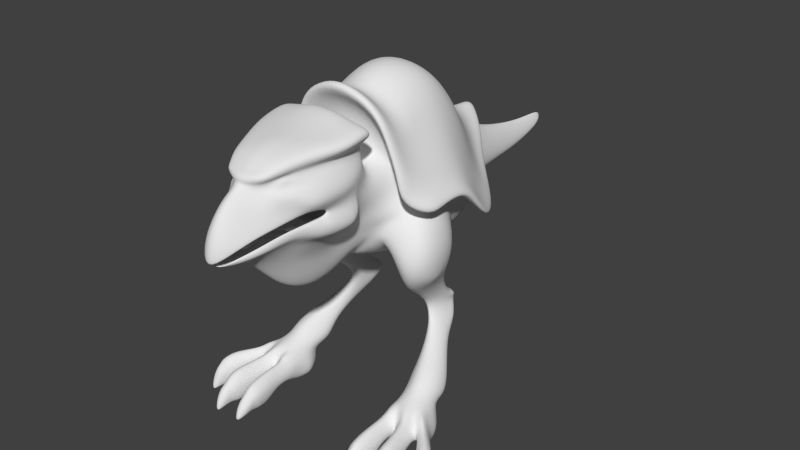 # Source: torto_origin.blend  (saved by Blender 2.69.0; exported with 4.5.12 LTS)
import bpy
from mathutils import Matrix  # noqa: F401  (used for matrix-valued properties, if any)

bpy.ops.wm.read_factory_settings(use_empty=True)
scene = bpy.context.scene
scene.name = 'Scene'

# ---- collections
col_collection_1 = bpy.data.collections.new('Collection 1'); scene.collection.children.link(col_collection_1)

# ---- world
world_world = bpy.data.worlds.new('World'); scene.world = world_world
world_world.color = (0.05088, 0.05088, 0.05088)
world_world.use_sun_shadow = False
world_world.sun_shadow_jitter_overblur = 0.0
world_world.cycles.sampling_method = 'MANUAL'
world_world.cycles.sample_map_resolution = 256

# ---- meshes
me_plane = bpy.data.meshes.new('Plane')
me_plane.from_pydata([(1.627, -0.5682, -0.8375), (2.099, 1.369, -2.931), (1.311, 0.6598, -0.8244), (2.575, 0.4525, -2.944), (7.105e-09, -2.008, 0.7328), (3.299e-09, 0.005503, 0.3402), (2.759, 1.754, -4.842), (3.187, 0.9628, -5.26), (3.622, 2.282, -6.713), (4.069, 1.669, -7.917), (3.751, 3.476, -6.726), (4.789, 2.533, -8.074), (1.631, 2.362, -3.01), (0.92, 2.026, -1.327), (3.299e-09, 1.576, -0.3664), (2.259, 2.521, -4.386), (2.759, 2.753, -5.081), (2.761, 3.594, -5.203), (1.25, 3.262, -3.3), (0.6982, 3.271, -2.226), (3.299e-09, 3.266, -1.611), (1.786, 3.29, -4.336), (0.721, 4.102, -3.671), (1.58, 4.055, -4.767), (4.309, 1.342, -9.563), (1.764e-08, 4.247, -2.843), (5.074, 2.491, -9.426), (4.817, 1.866, -13.02), (5.148, 2.686, -12.03), (4.643, 3.501, -14.26), (5.004, 3.623, -12.69), (4.792, 3.787, -9.471), (3.941, 4.869, -14.49), (4.229, 4.871, -12.7), (4.023, 4.792, -10.11), (4.274, 5.903, -13.8), (4.067, 5.721, -12.29), (3.559, 5.498, -10.0), (0.721, 4.669, -4.1), (1.515, 4.68, -4.785), (3.87e-08, 4.868, -3.84), (0.721, 5.048, -3.814), (1.968, 5.055, -4.438), (3.87e-08, 5.061, -3.756), (5.3, 6.764, -14.14), (5.389, 6.397, -11.95), (4.553, 6.109, -9.817), (1.955, 4.863, -5.374), (2.415, 5.205, -5.184), (2.642, 5.288, -6.344), (3.101, 5.63, -6.318), (3.165, 5.408, -7.729), (3.625, 5.935, -7.735), (0.73, 5.59, -4.142), (1.923, 5.606, -4.423), (3.87e-08, 5.567, -3.991), (5.224, 7.784, -14.28), (5.307, 7.276, -12.02), (4.48, 7.16, -9.864), (2.26, 5.74, -4.882), (2.929, 6.399, -5.941), (3.579, 6.814, -7.719), (0.73, 5.781, -4.72), (3.629e-08, 5.739, -4.514), (3.166, 8.13, -14.36), (3.127, 7.731, -12.16), (2.838, 7.411, -9.911), (0.9619, 6.666, -5.863), (1.474, 7.226, -7.86), (1.597, 8.642, -14.27), (1.579, 7.971, -12.14), (1.443, 7.509, -9.868), (9.39e-06, 7.443, -7.86), (9.39e-06, 6.76, -5.863), (9.39e-06, 8.736, -14.27), (9.39e-06, 8.065, -12.14), (9.39e-06, 7.567, -9.868), (1.828, 4.232, -5.197), (3.191, 3.914, -6.714), (2.542, 3.931, -5.648), (3.672, 4.159, -7.737), (3.579, 4.764, -8.11), (2.344, 4.817, -6.073), (2.511, 5.021, -6.404), (2.766, 5.029, -6.884), (2.497, 4.529, -6.057), (2.887, 4.285, -6.635), (2.586, 4.295, -6.125), (3.032, 4.417, -6.999), (3.007, 4.747, -7.094), (2.81, 4.741, -6.522), (4.339, 1.508, -13.75), (4.296, 3.144, -15.0), (3.729, 4.913, -15.12), (4.274, 6.022, -14.49), (5.153, 6.747, -14.96), (5.093, 7.397, -14.95), (2.987, 7.56, -14.97), (1.486, 7.959, -14.86), (9.39e-06, 8.053, -14.82), (3.574, 3.661, -15.6), (3.119, 4.892, -15.42), (3.807, 6.069, -14.84), (4.77, 6.705, -15.13), (4.76, 7.029, -15.14), (2.835, 7.193, -14.92), (1.344, 7.505, -14.8), (9.398e-06, 7.599, -14.78), (2.981, 6.582, -14.65), (1.39, 6.692, -15.13), (9.398e-06, 6.875, -15.29), (3.036, 6.075, -14.7), (1.525, 5.815, -15.2), (9.398e-06, 5.74, -15.46), (2.812, 3.807, -15.28), (2.762, 4.892, -15.01), (1.628, 3.97, -15.32), (1.454, 4.733, -14.99), (-3.809e-06, 4.188, -15.47), (-3.809e-06, 4.643, -15.27), (4.222, 0.9112, -10.05), (4.718, 1.069, -13.33), (4.57, 0.9855, -13.75), (4.855, -0.1207, -10.86), (5.079, -0.08067, -13.45), (4.466, -0.2032, -13.94), (4.041, 0.5324, -9.563), (4.521, -0.1295, -9.445), (3.908, 0.5345, -8.257), (4.868, -1.12, -11.41), (5.053, -0.8905, -13.01), (4.444, -1.074, -9.393), (3.745, -0.4473, -7.617), (4.021, -1.862, -11.69), (4.28, -1.535, -13.29), (3.848, -1.649, -9.55), (3.209, -1.14, -7.682), (3.15, 0.1762, -5.561), (3.286, -0.5867, -5.987), (2.848, -1.017, -6.24), (2.567, -0.374, -3.351), (2.856, -1.011, -3.667), (2.449, -1.362, -4.171), (1.371, -1.252, -1.424), (1.659, -1.811, -1.849), (1.253, -1.942, -3.184), (-1.587e-05, -2.239, -0.04446), (-1.587e-05, -2.422, -1.222), (-1.587e-05, -2.396, -2.635), (4.067, 0.5993, -15.66), (3.526, 2.081, -16.23), (4.285, -0.233, -14.05), (3.585, -2.019, -11.73), (4.084, -1.627, -13.37), (3.3, -1.936, -9.694), (2.794, -1.858, -8.026), (2.265, -2.296, -6.984), (1.796, -2.72, -5.986), (0.9916, -3.208, -4.973), (-1.587e-05, -3.584, -4.542), (3.526, -0.9401, -15.55), (2.731, -3.089, -11.86), (2.611, -2.66, -14.69), (2.551, -3.026, -10.04), (2.506, -2.958, -8.885), (1.913, -3.654, -8.394), (1.353, -4.56, -7.722), (0.6914, -5.336, -6.93), (-1.587e-05, -5.881, -6.604), (1.808, -4.443, -10.02), (1.287, -6.049, -9.549), (0.6914, -7.253, -9.096), (-1.587e-05, -7.798, -8.769), (1.782, -4.736, -11.91), (1.353, -6.68, -11.89), (0.6914, -8.38, -11.8), (-1.587e-05, -8.859, -11.68), (1.782, -4.658, -14.7), (1.353, -6.351, -14.76), (0.6914, -7.911, -14.92), (-1.587e-05, -8.389, -14.92), (2.721, 3.064, -16.2), (1.713, 3.202, -16.24), (-3.809e-06, 3.344, -16.39), (2.628, 3.32, -17.61), (1.448, 3.613, -17.42), (-3.338e-06, 3.662, -17.37), (4.067, 0.6832, -18.25), (3.526, 2.303, -18.32), (4.141, -1.16, -17.86), (3.779, -2.582, -17.42), (2.935, -3.766, -17.35), (2.116, -5.209, -17.11), (0.6914, -6.862, -17.09), (-1.587e-05, -7.381, -16.92), (2.79, 4.202, -18.06), (1.448, 4.522, -17.87), (-3.337e-06, 4.571, -17.82), (4.067, 1.269, -19.34), (3.675, 2.76, -19.12), (4.538, -0.4423, -19.47), (5.894, -1.771, -19.74), (4.278, -3.368, -18.4), (3.252, -4.86, -18.11), (1.358, -6.952, -17.53), (-1.587e-05, -7.96, -17.34), (4.42, 3.585, -18.66), (3.142, 5.328, -18.23), (1.683, 6.175, -18.04), (-3.337e-06, 6.35, -17.99), (5.008, 4.32, -18.21), (3.969, 6.3, -17.78), (2.193, 7.828, -17.58), (-3.349e-06, 8.153, -17.54), (5.375, 5.557, -16.37), (4.46, 7.865, -16.18), (2.581, 9.199, -16.02), (-3.349e-06, 9.863, -15.7), (5.78, 5.943, -17.13), (4.747, 8.332, -16.88), (2.685, 9.904, -16.8), (-3.348e-06, 10.84, -16.32), (5.78, 4.591, -18.48), (4.747, 7.034, -18.12), (2.685, 8.606, -18.04), (-3.348e-06, 9.539, -17.76), (5.78, 4.05, -20.75), (4.747, 6.872, -19.72), (2.327, 8.529, -19.38), (-3.348e-06, 9.35, -18.97), (4.747, 7.187, -21.34), (2.621, 9.746, -21.18), (-3.35e-06, 10.72, -20.84), (4.548, -0.1827, -21.13), (6.354, -1.317, -21.72), (7.355, -3.328, -19.0), (7.76, -3.231, -21.01), (4.36, 1.594, -19.8), (6.39, 2.495, -16.49), (7.101, 2.469, -17.13), (6.547, -0.4109, -16.68), (7.257, 0.2156, -17.03), (8.778, -1.74, -18.68), (9.03, -0.8433, -19.0), (5.403, 2.39, -18.93), (5.711, -0.2263, -19.84), (7.634, 0.7976, -18.16), (8.184, 0.1892, -19.29), (7.177, 2.009, -18.29), (7.83, 0.8549, -20.44), (8.778, -1.233, -20.82), (9.03, -0.5054, -20.7), (8.778, -0.9892, -23.49), (9.03, -0.3177, -23.69), (7.562, 0.9069, -23.66), (6.354, -1.812, -23.62), (7.531, -3.591, -23.35), (5.849, -3.982, -18.08), (4.577, -5.167, -17.63), (8.319, -5.798, -18.34), (8.816, -5.738, -20.03), (8.529, -5.863, -22.51), (7.152, -6.264, -17.41), (5.596, -6.737, -17.35), (7.984, -8.351, -18.5), (8.481, -8.452, -19.91), (8.194, -8.412, -22.35), (6.962, -8.477, -17.7), (5.569, -8.381, -18.07), (3.372, -6.149, -18.57), (1.952, -7.462, -18.97), (3.546, -7.615, -19.81), (8.778, -2.151, -25.16), (9.03, -1.561, -25.74), (7.562, -0.3363, -25.94), (7.077, -0.93, -21.07), (7.245, -0.9508, -23.63), (6.188, 4.275, -23.97), (4.747, 7.525, -24.29), (3.021, 10.08, -24.13), (-3.35e-06, 11.06, -23.79), (6.171, 2.451, -26.34), (4.747, 5.926, -26.99), (3.132, 9.026, -26.86), (-3.35e-06, 10.0, -26.52), (5.646, -3.4, -25.65), (6.692, -4.982, -25.03), (7.622, -6.757, -24.25), (7.584, -8.177, -23.71), (6.942, -10.08, -19.6), (7.843, -9.56, -20.66), (6.11, -10.26, -18.94), (5.139, -10.09, -19.3), (6.99, -10.46, -23.32), (6.756, -9.89, -24.01), (6.144, -11.43, -21.07), (6.67, -11.08, -22.05), (5.604, -11.53, -20.63), (4.868, -11.41, -20.83), (5.335, -6.59, -26.82), (5.991, -7.093, -25.54), (6.263, -7.789, -24.37), (6.3, -8.389, -23.96), (6.713, -2.002, -25.86), (5.64, -3.951, -27.8), (5.197, -6.616, -28.09), (8.789, -5.486, -27.83), (8.792, -4.895, -28.2), (7.562, -3.422, -28.35), (5.929, -0.07044, -28.43), (4.747, 3.427, -29.0), (2.853, 6.346, -29.31), (-3.35e-06, 7.122, -29.24), (6.361, -2.923, -27.79), (5.258, -4.059, -30.56), (4.809, -6.481, -30.22), (2.277, -8.4, -27.46), (1.934, -7.346, -30.03), (8.396e-05, -8.8, -27.41), (8.396e-05, -7.773, -29.94), (2.679, -8.97, -25.17), (8.396e-05, -9.37, -24.88), (-0.0002133, -8.569, -18.82), (6.144, -12.44, -24.59), (5.909, -11.87, -24.88), (5.493, -13.25, -23.15), (5.823, -13.03, -23.8), (5.057, -13.35, -22.8), (4.328, -13.32, -23.11), (5.909, -14.2, -25.96), (5.675, -13.7, -26.19), (5.453, -14.77, -24.08), (5.589, -14.77, -25.54), (5.077, -14.77, -23.32), (4.474, -14.66, -24.13), (6.461, -16.48, -23.2), (7.044, -17.04, -23.93), (5.926, -16.38, -22.73), (5.307, -16.52, -23.16), (5.909, -14.32, -26.76), (5.589, -14.79, -26.82), (6.542, -16.14, -26.06), (5.792, -14.04, -27.1), (5.765, -9.859, -24.1), (5.181, -11.84, -24.97), (5.026, -13.53, -26.28), (4.855, -13.88, -27.22), (6.87, -17.82, -24.44), (5.273, -14.78, -27.25), (6.403, -16.57, -26.36), (6.53, -17.99, -24.5), (4.937, -14.99, -27.43), (5.809, -16.73, -26.5), (8.305, -18.37, -20.8), (8.909, -19.12, -21.5), (7.011, -17.96, -20.35), (8.867, -19.87, -22.12), (7.686, -20.02, -22.24), (3.958, -14.06, -27.08), (5.696, -18.12, -24.42), (4.278, -14.78, -27.22), (5.179, -16.78, -26.34), (6.683, -19.84, -22.08), (6.147, -18.42, -20.84), (5.139, -17.1, -23.87), (5.687, -19.14, -21.54), (4.53, -16.15, -25.9), (3.7, -14.78, -26.66), (3.668, -14.45, -26.64), (4.249, -13.7, -26.2), (3.827, -14.22, -25.96), (4.145, -14.76, -25.54), (4.26, -11.89, -24.88), (3.846, -12.47, -24.56), (3.991, -13.03, -23.81), (4.392, -10.05, -23.76), (3.794, -10.44, -23.14), (4.034, -11.05, -22.05), (4.552, -8.846, -23.36), (3.489, -9.206, -22.33), (4.144, -9.593, -20.91), (4.008, -8.653, -20.03), (4.67, -8.209, -23.44), (3.271, -8.221, -22.13), (4.722, -7.12, -24.17), (3.024, -7.75, -22.37), (2.319, -8.196, -21.61), (-0.0002133, -9.176, -21.37), (9.327, -19.58, -18.92), (9.84, -20.55, -19.9), (7.826, -19.15, -18.1), (9.787, -21.77, -20.89), (8.372, -22.21, -21.11), (5.947, -21.64, -20.85), (6.641, -19.63, -18.96), (5.68, -20.45, -19.94), (9.253, -20.46, -17.83), (9.715, -21.12, -18.85), (8.146, -20.1, -17.26), (9.41, -22.03, -19.37), (8.302, -22.4, -19.54), (6.773, -22.24, -19.14), (7.137, -20.5, -17.49), (6.173, -21.07, -18.6), (9.63, -20.94, -16.45), (10.24, -21.95, -17.9), (8.475, -20.72, -15.97), (9.922, -22.48, -18.71), (6.575, -22.44, -18.49), (7.337, -20.85, -15.79), (6.276, -21.86, -17.36), (10.48, -21.0, -15.78), (10.82, -22.38, -16.36), (9.063, -20.93, -14.76), (8.256, -21.94, -14.87), (7.282, -21.06, -14.73), (7.864, -21.89, -14.67), (6.317, -21.87, -15.83), (9.701, -21.95, -15.26), (7.254, -21.65, -14.04), (6.412, -22.41, -14.77), (7.887, -22.38, -14.43), (10.15, -21.97, -15.29), (9.332, -21.58, -14.01), (8.539, -22.46, -14.47), (10.07, -22.22, -14.68), (11.27, -21.86, -15.11), (11.53, -22.84, -15.62), (10.53, -22.34, -15.04), (12.55, -22.12, -13.7), (13.02, -22.84, -14.09), (11.85, -22.73, -13.52), (9.761, -21.65, -12.2), (9.065, -22.72, -12.2), (10.47, -22.64, -12.59), (7.243, -21.68, -12.55), (6.525, -22.45, -12.72), (7.861, -22.41, -12.62), (10.33, -23.18, -14.68), (10.54, -23.17, -15.04), (10.06, -23.93, -14.91), (10.54, -23.95, -15.27), (8.022, -23.21, -14.43), (8.504, -23.21, -14.47), (7.881, -24.03, -14.57), (8.473, -24.02, -14.61), (11.54, -23.31, -13.56), (11.65, -24.14, -13.84), (10.65, -23.3, -12.78), (10.54, -24.1, -13.18), (8.043, -23.18, -12.91), (7.946, -24.0, -12.86), (8.844, -23.25, -12.55), (8.95, -24.06, -12.93), (9.202, -24.35, -14.61), (9.68, -24.39, -12.93), (6.23, -23.15, -14.84), (6.343, -23.19, -12.78), (6.412, -23.87, -14.74), (6.446, -23.9, -12.84), (7.241, -24.34, -14.74), (7.231, -24.38, -12.68), (11.67, -23.5, -15.62), (12.97, -23.5, -14.16), (11.41, -24.04, -15.62), (12.81, -24.04, -14.23), (10.86, -24.22, -15.49), (12.18, -24.22, -14.09), (9.791, -23.93, -15.53), (10.17, -23.95, -15.82), (7.921, -24.03, -15.24), (8.355, -24.02, -15.27), (8.941, -24.23, -15.54), (9.817, -25.13, -16.26), (8.098, -25.13, -15.86), (8.856, -25.17, -16.06), (10.19, -25.09, -16.28), (7.532, -25.04, -15.65), (11.09, -23.6, -16.51), (10.82, -25.0, -16.66), (6.23, -23.15, -16.14), (6.412, -24.7, -16.22), (10.98, -23.58, -17.72), (10.57, -24.61, -17.65), (10.11, -23.66, -18.76), (9.942, -24.77, -18.45), (9.52, -23.87, -19.41), (9.319, -24.93, -18.84), (6.248, -23.47, -18.36), (5.781, -23.25, -17.39), (6.097, -24.45, -17.36), (6.542, -24.59, -18.15), (9.72, -25.04, -17.51), (7.59, -25.07, -17.19), (8.559, -25.11, -17.39), (8.32, -23.96, -19.47), (6.844, -23.9, -19.31), (8.365, -24.93, -18.86), (7.222, -24.87, -18.72), (13.12, -22.25, -12.67), (13.75, -22.97, -13.23), (12.31, -22.86, -12.53), (12.04, -23.65, -12.54), (12.15, -25.67, -12.96), (13.69, -23.83, -13.3), (13.33, -25.56, -13.22), (12.71, -25.75, -13.08), (13.61, -22.72, -11.7), (14.18, -23.45, -12.13), (12.8, -23.34, -11.67), (12.49, -24.13, -11.72), (12.64, -25.85, -11.97), (14.13, -24.31, -12.21), (13.83, -25.74, -12.24), (13.2, -25.93, -12.1), (13.74, -23.35, -11.38), (14.16, -23.89, -11.7), (13.13, -23.82, -11.36), (12.9, -24.4, -11.4), (13.01, -25.69, -11.58), (14.12, -24.54, -11.76), (13.9, -25.61, -11.78), (13.43, -25.86, -11.68), (13.84, -23.62, -11.08), (14.23, -24.15, -11.4), (13.21, -24.08, -11.05), (13.31, -24.83, -10.65), (13.43, -25.91, -10.43), (14.41, -24.97, -11.01), (14.18, -25.83, -10.71), (13.72, -26.09, -10.54), (14.03, -24.78, -10.53), (13.94, -26.17, -10.07), (9.994, -21.8, -10.77), (9.123, -22.72, -10.89), (11.02, -22.64, -11.1), (11.13, -23.65, -11.27), (10.77, -25.41, -11.78), (8.965, -23.6, -11.11), (9.112, -25.37, -11.52), (9.842, -25.51, -11.52), (10.09, -22.28, -9.677), (9.382, -23.1, -9.667), (10.99, -23.03, -9.859), (11.09, -24.07, -9.845), (10.83, -25.52, -10.17), (9.18, -24.03, -9.698), (9.315, -25.48, -9.94), (9.983, -25.61, -9.94), (10.12, -22.93, -9.249), (9.622, -23.49, -9.226), (10.81, -23.43, -9.369), (10.89, -24.21, -9.358), (10.69, -25.28, -9.6), (9.472, -24.18, -9.25), (9.572, -25.25, -9.429), (10.07, -25.34, -9.429), (10.18, -23.39, -8.579), (9.721, -23.86, -8.568), (10.82, -23.81, -8.7), (10.88, -24.6, -8.247), (10.71, -25.37, -8.178), (9.584, -24.57, -8.148), (9.675, -25.34, -8.02), (10.13, -25.66, -8.02), (10.13, -25.85, -7.135), (10.18, -24.32, -7.664), (7.234, -21.85, -11.19), (6.33, -22.62, -11.36), (7.93, -22.58, -11.26), (8.216, -23.69, -11.56), (7.937, -25.2, -11.61), (6.148, -23.7, -11.43), (6.437, -25.1, -11.59), (7.222, -25.48, -11.44), (7.209, -22.2, -9.669), (6.368, -22.97, -9.838), (7.824, -22.93, -9.738), (8.119, -23.69, -10.03), (7.912, -25.2, -10.09), (6.186, -23.7, -9.904), (6.412, -25.1, -10.07), (7.197, -25.48, -9.911), (7.196, -22.8, -9.211), (6.568, -23.37, -9.337), (7.669, -23.34, -9.262), (7.889, -23.91, -9.483), (7.721, -25.03, -9.524), (6.432, -23.92, -9.387), (6.601, -24.96, -9.509), (7.187, -25.25, -9.392), (7.196, -23.22, -8.679), (6.568, -23.79, -8.805), (7.669, -23.76, -8.73), (7.889, -24.5, -8.291), (7.721, -25.29, -8.137), (6.432, -24.51, -8.195), (6.601, -25.22, -8.122), (7.187, -25.5, -8.005), (7.196, -24.15, -7.696), (7.224, -25.7, -7.09), (7.102, -5.888, -31.19), (7.284, -5.217, -31.1), (4.975, -4.76, -33.15), (5.382, -4.035, -33.11), (2.804, -2.235, -34.95), (3.336, -1.725, -34.59), (1.872, -0.04614, -35.91), (2.442, 0.4638, -35.55), (0.7705, 1.521, -36.64), (1.108, 2.212, -36.16), (-8.827e-05, 2.137, -37.07), (-8.827e-05, 3.089, -36.44), (3.874, -3.123, -32.35), (3.388, -5.16, -32.72), (1.791, -6.115, -32.5), (8.386e-05, -6.219, -32.52), (5.575, -4.15, -30.77), (2.422, -3.746, -34.72), (1.62, -5.688, -34.33), (8.379e-05, -5.792, -34.34), (1.927, -3.966, -37.26), (1.465, -5.397, -36.75), (8.363e-05, -5.482, -36.68), (1.55, -4.343, -40.52), (1.088, -5.099, -40.21), (8.364e-05, -5.203, -40.11), (2.606, -2.213, -33.62), (4.116, -2.932, -32.48), (2.767, -2.003, -33.82), (6.386, -3.405, -30.48), (5.175, -2.894, -32.07), (3.783, -1.948, -32.85), (2.442, 0.08423, -33.54), (1.108, 2.057, -34.17), (-8.824e-05, 2.777, -34.32), (5.07, -1.232, -30.58), (3.747, 1.27, -31.13), (2.208, 3.063, -31.53), (-8.824e-05, 4.007, -31.5), (1.581, -1.958, -37.8), (1.216, -2.652, -40.77), (0.7203, -0.7909, -38.02), (0.5111, -1.604, -40.9), (0.0004583, -0.544, -38.11), (0.0004583, -1.368, -40.93), (1.775, -1.226, -35.89), (0.8884, 0.1565, -36.35), (0.0004583, 0.5742, -36.41), (2.052, -0.4571, -33.91), (1.098, 0.9578, -34.41), (0.0004583, 1.376, -34.57), (2.24, -0.3271, -34.11), (1.225, 1.061, -34.56), (0.0004583, 1.735, -34.71), (1.205, -4.464, -43.85), (0.7427, -5.039, -43.32), (8.364e-05, -5.073, -43.22), (0.8368, -3.01, -44.09), (0.2739, -2.269, -44.04), (0.0004583, -1.981, -43.92), (0.8774, -4.141, -46.99), (0.4149, -4.608, -46.63), (8.364e-05, -4.642, -46.53), (0.5899, -3.129, -47.07), (0.1877, -2.538, -47.01), (0.0004583, -2.347, -46.89), (0.5765, -3.632, -49.14), (0.2625, -3.881, -49.19), (8.364e-05, -3.953, -49.2), (0.4049, -3.077, -49.76), (0.2025, -2.605, -50.44), (0.0004583, -2.415, -50.84), (1.507, -0.5682, -1.036), (2.258, 0.4525, -3.061), (7.105e-09, -1.864, 0.2603), (2.894, 0.9628, -5.571), (3.683, 1.669, -8.255), (3.923, 1.342, -9.902), (3.836, 0.9112, -10.39), (3.655, 0.5324, -9.902), (3.522, 0.5345, -8.596), (2.915, 0.1762, -5.94), (2.364, -0.4558, -3.647), (1.22, -1.333, -1.647), (-1.587e-05, -2.147, -0.6479), (1.737, 1.278, -3.078), (1.064, 0.6887, -1.253), (-0.0007423, 3.233, -3.393), (0.00109, 0.1451, -0.1852), (2.371, 1.598, -4.688), (3.066, 1.905, -7.013), (1.344, 2.103, -3.143), (0.8281, 1.824, -1.563), (0.00109, 1.45, -0.8082), (1.853, 2.235, -4.494), (2.244, 2.428, -5.667), (1.125, 2.851, -3.275), (0.7327, 2.547, -2.29), (0.00109, 2.686, -1.881), (1.348, 3.016, -4.541), (0.003806, 3.523, -4.538), (1.747, 3.06, -6.112), (0.003806, 3.611, -6.56), (2.287, 3.453, -7.703), (0.003806, 3.837, -8.255), (2.939, 3.149, -9.409), (0.003806, 3.57, -10.15), (2.939, 2.273, -11.61), (0.003806, 2.784, -12.6), (3.464, 0.7747, -11.08), (3.081, 0.3155, -11.63), (3.437, 0.1943, -11.31), (1.028, -0.03601, -9.343), (3.663, -0.2885, -10.91), (3.416, -0.6429, -11.39), (2.816, -0.7539, -12.31), (3.293, -0.1812, -9.811), (3.444, -1.418, -10.58), (3.261, -1.233, -11.07), (3.237, -1.367, -9.224), (2.728, -0.9099, -7.143), (2.929, -1.941, -10.11), (2.783, -1.769, -11.81), (2.804, -1.785, -8.552), (2.338, -1.414, -7.191), (2.394, -1.011, -5.956), (2.075, -1.585, -6.141), (2.08, -1.321, -4.266), (1.784, -1.837, -4.95), (1.209, -1.736, -3.448), (0.8242, -2.207, -4.266), (0.0004101, -2.181, -2.991), (-0.0882, -2.538, -3.867), (-0.0006466, -2.788, -13.1), (2.612, -2.055, -10.14), (0.0002031, -2.265, -13.41), (2.404, -1.994, -8.656), (2.035, -1.937, -7.441), (1.65, -2.257, -6.683), (1.309, -2.565, -5.955), (0.7227, -2.921, -5.217), (0.0004101, -3.195, -4.903), (2.446, -2.446, -10.99), (1.902, -2.153, -12.63), (2.242, -2.378, -9.261), (1.978, -2.455, -8.175), (1.655, -2.77, -7.742), (1.129, -3.023, -7.345), (0.504, -3.402, -6.975), (0.0004103, -3.582, -6.737), (1.881, -2.49, -8.964), (1.552, -2.842, -8.822), (0.504, -3.721, -8.465), (0.0004103, -3.901, -8.263), (2.035, -2.956, -11.12), (1.764, -3.253, -10.73), (0.744, -4.092, -10.19), (0.0004103, -4.25, -10.1), (1.379, -2.894, -12.57), (1.538, -3.532, -11.46), (0.83, -4.164, -11.19), (0.0004103, -4.289, -10.48), (2.368, 1.216, -12.77), (0.003806, 1.217, -13.42), (2.097, 0.3399, -13.24), (0.003806, -0.00899, -13.86), (1.83, -1.268, -12.94), (0.003806, -1.649, -13.66), (-0.0006466, -4.132, -10.77), (-0.0006466, 0.07328, -9.199), (-0.0006466, -0.8724, -11.27), (1.151, -0.9968, -10.89), (1.374, -1.606, -10.33), (0.8851, -2.373, -10.02), (-0.0006466, -2.756, -9.901), (1.154, -0.7978, -9.384), (0.7548, -1.443, -9.223), (-0.0006466, -1.633, -9.137), (0.8606, 0.3456, -6.885), (-0.0006465, 0.4419, -6.857), (0.9854, -0.325, -7.051), (0.7548, -0.8625, -7.15), (-0.0006464, -1.03, -7.173), (0.5914, -0.1116, -4.937), (-0.0006464, -0.05786, -4.914), (0.7162, -0.5536, -5.104), (0.4855, -0.9079, -5.203), (-0.0006464, -1.011, -5.23), (0.3479, -1.144, -3.829), (-0.0006464, -1.104, -3.801), (0.4727, -1.413, -3.606), (0.2421, -1.656, -4.146), (-0.0006464, -1.699, -4.078), (-0.001391, -1.421, -3.444)], [], [(4, 0, 2, 5), (2, 0, 3, 1), (1, 3, 7, 6), (6, 7, 9, 8), (8, 9, 11, 10), (8, 10, 17, 16), (6, 8, 16, 15), (1, 6, 15, 12), (5, 2, 13, 14), (2, 1, 12, 13), (11, 9, 24, 26), (18, 21, 23, 22), (12, 15, 21, 18), (14, 13, 19, 20), (13, 12, 18, 19), (16, 17, 23, 21), (15, 16, 21), (19, 18, 22), (20, 19, 22, 25), (26, 24, 27, 28), (28, 27, 29, 30), (28, 30, 31, 26), (11, 26, 31, 10), (31, 30, 33, 34), (30, 29, 32, 33), (34, 33, 36, 37), (33, 32, 35, 36), (25, 22, 38, 40), (22, 23, 39, 38), (40, 38, 41, 43), (38, 39, 42, 41), (37, 36, 45, 46), (36, 35, 44, 45), (42, 39, 47, 48), (48, 47, 49, 50), (50, 49, 51, 52), (46, 52, 51, 37), (52, 46, 58, 61), (50, 52, 61, 60), (48, 50, 60, 59), (42, 48, 59, 54), (46, 45, 57, 58), (45, 44, 56, 57), (43, 41, 53, 55), (41, 42, 54, 53), (61, 58, 66, 68), (60, 61, 68, 67), (59, 60, 67, 62), (58, 57, 65, 66), (57, 56, 64, 65), (55, 53, 62, 63), (53, 54, 59, 62), (68, 71, 76, 72), (68, 66, 71), (66, 65, 70, 71), (65, 64, 69, 70), (71, 70, 75, 76), (70, 69, 74, 75), (67, 68, 72, 73), (62, 67, 73, 63), (39, 23, 77, 47), (10, 31, 80, 78), (17, 10, 78, 79), (34, 37, 51, 81), (34, 81, 80, 31), (17, 79, 77, 23), (77, 79, 87, 85), (80, 81, 89, 88), (81, 51, 84, 89), (78, 80, 88, 86), (79, 78, 86, 87), (47, 77, 85, 82), (51, 49, 83, 84), (49, 47, 82, 83), (82, 85, 90, 83), (83, 90, 89, 84), (86, 88, 89, 90), (87, 86, 90, 85), (74, 69, 98, 99), (69, 64, 97, 98), (64, 56, 96, 97), (56, 44, 95, 96), (44, 35, 94, 95), (35, 32, 93, 94), (32, 29, 92, 93), (29, 27, 91, 92), (99, 98, 106, 107), (98, 97, 105, 106), (97, 96, 104, 105), (96, 95, 103, 104), (95, 94, 102, 103), (94, 93, 101, 102), (93, 92, 100, 101), (107, 106, 109, 110), (106, 105, 108, 109), (103, 108, 105, 104), (110, 109, 112, 113), (109, 108, 111, 112), (102, 111, 108, 103), (101, 100, 114, 115), (115, 114, 116, 117), (117, 116, 118, 119), (101, 115, 111, 102), (111, 115, 117, 112), (112, 117, 119, 113), (91, 27, 121, 122), (27, 24, 120, 121), (122, 121, 124, 125), (121, 120, 123, 124), (127, 128, 132, 131), (123, 120, 126), (123, 126, 127), (127, 126, 128), (123, 127, 131, 129), (124, 123, 129, 130), (131, 132, 136, 135), (130, 129, 133, 134), (129, 131, 135, 133), (124, 130, 134, 125), (136, 132, 138, 139), (132, 128, 137, 138), (139, 138, 141, 142), (138, 137, 140, 141), (142, 141, 144, 145), (141, 140, 143, 144), (145, 144, 147, 148), (144, 143, 146, 147), (92, 91, 149, 150), (122, 125, 151, 91), (135, 136, 155, 154), (134, 133, 152, 153), (133, 135, 154, 152), (134, 153, 151, 125), (145, 148, 159, 158), (142, 145, 158, 157), (139, 142, 157, 156), (139, 156, 155, 136), (151, 153, 162, 160), (154, 155, 164, 163), (153, 152, 161, 162), (152, 154, 163, 161), (91, 151, 160, 149), (158, 159, 168, 167), (157, 158, 167, 166), (156, 157, 166, 165), (156, 165, 164, 155), (167, 168, 172, 171), (166, 167, 171, 170), (165, 166, 170, 169), (171, 172, 176, 175), (170, 171, 175, 174), (169, 170, 174, 173), (164, 165, 169, 163), (163, 169, 173, 161), (175, 176, 180, 179), (174, 175, 179, 178), (173, 174, 178, 177), (161, 173, 177, 162), (118, 116, 182, 183), (116, 114, 181, 182), (183, 182, 185, 186), (182, 181, 184, 185), (100, 92, 150, 181), (162, 177, 191, 190), (179, 180, 194, 193), (178, 179, 193, 192), (177, 178, 192, 191), (149, 160, 189, 187), (160, 162, 190, 189), (150, 149, 187, 188), (114, 100, 181), (190, 191, 202, 201), (193, 194, 205, 204), (192, 193, 204, 203), (191, 192, 203, 202), (187, 189, 200, 198), (189, 190, 201, 200), (188, 187, 198, 199), (186, 185, 196, 197), (185, 184, 195, 196), (197, 196, 208, 209), (196, 195, 207, 208), (150, 188, 184, 181), (209, 208, 212, 213), (208, 207, 211, 212), (207, 206, 210, 211), (213, 212, 216, 217), (212, 211, 215, 216), (211, 210, 214, 215), (199, 195, 184, 188), (207, 195, 199, 206), (217, 216, 220, 221), (216, 215, 219, 220), (215, 214, 218, 219), (221, 220, 224, 225), (220, 219, 223, 224), (219, 218, 222, 223), (225, 224, 228, 229), (224, 223, 227, 228), (223, 222, 226, 227), (229, 228, 231, 232), (228, 227, 230, 231), (227, 226, 230), (200, 201, 234, 233), (234, 201, 235, 236), (200, 233, 237, 198), (198, 237, 206, 199), (218, 214, 238, 239), (239, 238, 240, 241), (241, 240, 242, 243), (214, 210, 244, 238), (210, 206, 237, 244), (233, 245, 244, 237), (238, 244, 245, 240), (241, 243, 247, 246), (246, 247, 249, 248), (241, 246, 248, 239), (222, 218, 239, 248), (222, 248, 249, 226), (243, 242, 250, 251), (251, 250, 252, 253), (243, 251, 249, 247), (251, 253, 254, 249), (234, 236, 256, 255), (202, 257, 235, 201), (202, 203, 258, 257), (257, 258, 263, 262), (235, 257, 262, 259), (256, 236, 260, 261), (236, 235, 259, 260), (262, 263, 268, 267), (259, 262, 267, 264), (261, 260, 265, 266), (260, 259, 264, 265), (203, 204, 270, 269), (258, 203, 269), (258, 269, 271, 263), (254, 253, 273, 274), (253, 252, 272, 273), (242, 240, 245, 275), (233, 234, 275, 245), (242, 275, 250), (252, 250, 275, 276), (234, 255, 276, 275), (230, 226, 277, 278), (232, 231, 279, 280), (231, 230, 278, 279), (226, 249, 254, 277), (278, 277, 281, 282), (280, 279, 283, 284), (279, 278, 282, 283), (274, 281, 277, 254), (261, 266, 288, 287), (256, 261, 287, 286), (255, 256, 286, 285), (267, 268, 292, 291), (264, 267, 291, 289), (265, 264, 289, 290), (265, 290, 266), (266, 290, 296, 293), (291, 292, 298, 297), (289, 291, 297, 295), (290, 289, 295, 296), (288, 266, 293, 294), (287, 288, 302, 301), (286, 287, 301, 300), (285, 286, 300, 299), (255, 285, 303, 276), (285, 299, 305, 304), (252, 276, 303, 272), (273, 272, 306, 307), (281, 274, 308, 309), (282, 281, 309, 310), (284, 283, 311, 312), (283, 282, 310, 311), (274, 273, 307, 308), (285, 304, 313, 303), (303, 313, 306, 272), (304, 305, 315, 314), (315, 305, 316, 317), (317, 316, 318, 319), (318, 316, 320, 321), (316, 305, 320), (204, 205, 322, 270), (293, 296, 326, 323), (297, 298, 328, 327), (295, 297, 327, 325), (296, 295, 325, 326), (294, 293, 323, 324), (323, 326, 332, 329), (327, 328, 334, 333), (325, 327, 333, 331), (326, 325, 331, 332), (324, 323, 329, 330), (333, 334, 338, 337), (331, 333, 337, 335), (332, 331, 335, 336), (332, 336, 341, 340), (329, 332, 340, 339), (329, 339, 342, 330), (324, 330, 345, 344), (294, 324, 344, 343), (294, 343, 302, 288), (330, 342, 346, 345), (341, 336, 347, 349), (340, 341, 349, 348), (340, 348, 342, 339), (349, 347, 350, 352), (348, 349, 352, 351), (342, 348, 351, 346), (350, 347, 356, 357), (347, 336, 354, 356), (335, 337, 355, 353), (336, 335, 353, 354), (350, 357, 362, 359), (346, 351, 360, 358), (352, 350, 359, 361), (351, 352, 361, 360), (337, 338, 363, 355), (363, 338, 364, 365), (359, 362, 365, 364), (361, 359, 364, 366), (361, 366, 367, 360), (360, 367, 368, 358), (358, 368, 370, 369), (346, 358, 369, 345), (367, 371, 370, 368), (366, 364, 371, 367), (334, 371, 364, 338), (370, 371, 374, 373), (369, 370, 373, 372), (328, 374, 371, 334), (345, 369, 372, 344), (373, 374, 377, 376), (372, 373, 376, 375), (298, 377, 374, 328), (344, 372, 375, 343), (343, 375, 378, 302), (375, 376, 379, 378), (376, 377, 380, 379), (298, 292, 380, 377), (292, 268, 381, 380), (380, 381, 379), (268, 263, 271, 381), (378, 379, 383, 382), (302, 378, 382, 301), (379, 381, 271, 383), (299, 300, 384), (300, 301, 382, 384), (269, 385, 383, 271), (383, 385, 384, 382), (305, 299, 384, 320), (270, 322, 387, 386), (270, 386, 385, 269), (385, 386, 320, 384), (320, 386, 387, 321), (365, 362, 393, 395), (363, 365, 395, 394), (355, 363, 394, 390), (362, 357, 392, 393), (357, 356, 391, 392), (356, 354, 389, 391), (353, 355, 390, 388), (354, 353, 388, 389), (395, 393, 401, 403), (394, 395, 403, 402), (390, 394, 402, 398), (393, 392, 400, 401), (392, 391, 399, 400), (391, 389, 397, 399), (388, 390, 398, 396), (389, 388, 396, 397), (403, 401, 408, 410), (402, 403, 410, 409), (398, 402, 409, 406), (399, 397, 405, 407), (396, 398, 406, 404), (397, 396, 404, 405), (405, 404, 411, 412), (406, 409, 414, 413), (414, 409, 415, 416), (409, 410, 417, 415), (415, 417, 420, 419), (415, 419, 421, 416), (413, 414, 424, 423), (414, 416, 421, 424), (404, 418, 422, 411), (406, 413, 418, 404), (413, 423, 425, 418), (411, 422, 428, 426), (412, 411, 426, 427), (422, 418, 425, 428), (426, 428, 431, 429), (427, 426, 429, 430), (425, 423, 432, 434), (423, 424, 433, 432), (421, 419, 435, 437), (419, 420, 436, 435), (428, 425, 438, 439), (439, 438, 440, 441), (424, 421, 442, 443), (443, 442, 444, 445), (428, 439, 446, 431), (439, 441, 447, 446), (440, 438, 448, 449), (434, 448, 438, 425), (444, 442, 450, 451), (437, 450, 442, 421), (443, 445, 453, 452), (424, 443, 452, 433), (453, 445, 454, 455), (449, 455, 454, 440), (436, 420, 456, 457), (457, 456, 458, 459), (459, 458, 460, 461), (451, 461, 460, 444), (427, 430, 463, 462), (462, 463, 465, 464), (464, 465, 467, 466), (441, 466, 467, 447), (441, 440, 468, 469), (445, 444, 470, 471), (445, 471, 472, 454), (454, 472, 468, 440), (468, 472, 475, 473), (472, 471, 474, 475), (468, 473, 476, 469), (471, 470, 477, 474), (444, 460, 477, 470), (441, 469, 476, 466), (462, 464, 479, 478), (427, 462, 478, 412), (464, 466, 476, 479), (458, 456, 480, 481), (417, 480, 456, 420), (458, 481, 477, 460), (478, 479, 483, 482), (482, 483, 485, 484), (412, 478, 482, 405), (405, 482, 484, 407), (484, 485, 487, 486), (407, 484, 486, 399), (410, 408, 488, 489), (410, 489, 480, 417), (481, 480, 489, 490), (489, 488, 491, 490), (473, 475, 494, 492), (475, 474, 493, 494), (474, 477, 481, 493), (473, 492, 479, 476), (479, 492, 485, 483), (481, 490, 491, 493), (400, 399, 486, 495), (400, 495, 496, 401), (401, 496, 488, 408), (496, 495, 497, 498), (487, 497, 495, 486), (488, 496, 498, 491), (494, 497, 487, 492), (494, 493, 498, 497), (487, 485, 492), (493, 491, 498), (447, 467, 506, 503), (467, 465, 505, 506), (465, 463, 504, 505), (463, 430, 500, 504), (446, 447, 503, 502), (431, 446, 502, 501), (429, 431, 501, 499), (430, 429, 499, 500), (503, 506, 514, 511), (506, 505, 513, 514), (505, 504, 512, 513), (504, 500, 508, 512), (502, 503, 511, 510), (501, 502, 510, 509), (499, 501, 509, 507), (500, 499, 507, 508), (511, 514, 522, 519), (514, 513, 521, 522), (513, 512, 520, 521), (512, 508, 516, 520), (510, 511, 519, 518), (509, 510, 518, 517), (507, 509, 517, 515), (508, 507, 515, 516), (519, 522, 530, 527), (522, 521, 529, 530), (521, 520, 528, 529), (520, 516, 524, 528), (518, 519, 527, 526), (517, 518, 526, 525), (515, 517, 525, 523), (516, 515, 523, 524), (524, 523, 531, 528), (523, 525, 526, 531), (526, 527, 532, 531), (528, 531, 532, 529), (530, 532, 527), (529, 532, 530), (455, 449, 537, 540), (453, 455, 540, 539), (433, 452, 538, 534), (452, 453, 539, 538), (448, 434, 535, 536), (449, 448, 536, 537), (434, 432, 533, 535), (432, 433, 534, 533), (540, 537, 545, 548), (539, 540, 548, 547), (534, 538, 546, 542), (538, 539, 547, 546), (536, 535, 543, 544), (537, 536, 544, 545), (535, 533, 541, 543), (533, 534, 542, 541), (548, 545, 553, 556), (547, 548, 556, 555), (542, 546, 554, 550), (546, 547, 555, 554), (544, 543, 551, 552), (545, 544, 552, 553), (543, 541, 549, 551), (541, 542, 550, 549), (556, 553, 561, 564), (555, 556, 564, 563), (550, 554, 562, 558), (554, 555, 563, 562), (552, 551, 559, 560), (553, 552, 560, 561), (551, 549, 557, 559), (549, 550, 558, 557), (563, 564, 565), (557, 558, 562, 566), (564, 561, 565), (559, 557, 566, 560), (560, 566, 565, 561), (562, 563, 565, 566), (461, 451, 571, 574), (459, 461, 574, 573), (457, 459, 573, 572), (436, 457, 572, 568), (450, 437, 569, 570), (451, 450, 570, 571), (437, 435, 567, 569), (435, 436, 568, 567), (574, 571, 579, 582), (573, 574, 582, 581), (572, 573, 581, 580), (568, 572, 580, 576), (570, 569, 577, 578), (571, 570, 578, 579), (569, 567, 575, 577), (567, 568, 576, 575), (582, 579, 587, 590), (581, 582, 590, 589), (580, 581, 589, 588), (576, 580, 588, 584), (578, 577, 585, 586), (579, 578, 586, 587), (577, 575, 583, 585), (575, 576, 584, 583), (590, 587, 595, 598), (589, 590, 598, 597), (588, 589, 597, 596), (584, 588, 596, 592), (586, 585, 593, 594), (587, 586, 594, 595), (585, 583, 591, 593), (583, 584, 592, 591), (595, 594, 599, 600), (593, 591, 599, 594), (591, 592, 596, 599), (597, 600, 599, 596), (598, 595, 600), (597, 598, 600), (307, 306, 601, 602), (602, 601, 603, 604), (604, 603, 605, 606), (606, 605, 607, 608), (608, 607, 609, 610), (610, 609, 611, 612), (317, 319, 616, 615), (315, 317, 615, 614), (314, 315, 614, 613), (313, 617, 601, 306), (313, 304, 314, 617), (615, 616, 620, 619), (614, 615, 619, 618), (619, 620, 623, 622), (618, 619, 622, 621), (622, 623, 626, 625), (621, 622, 625, 624), (614, 618, 627, 613), (605, 603, 628, 629), (627, 629, 628, 613), (603, 601, 617, 628), (613, 628, 617, 314), (610, 612, 635, 634), (608, 610, 634, 633), (606, 608, 633, 632), (604, 606, 632, 631), (602, 604, 631, 630), (307, 602, 630, 308), (634, 635, 639, 638), (633, 634, 638, 637), (632, 633, 637, 636), (631, 632, 636, 630), (309, 308, 630, 636), (309, 636, 637, 310), (310, 637, 638, 311), (311, 638, 639, 312), (621, 624, 641, 640), (640, 641, 643, 642), (642, 643, 645, 644), (642, 644, 648, 647), (640, 642, 647, 646), (621, 640, 646, 618), (647, 648, 651, 650), (646, 647, 650, 649), (618, 646, 649, 627), (650, 651, 654, 653), (649, 650, 653, 652), (627, 649, 652, 629), (609, 653, 654, 611), (607, 652, 653, 609), (607, 605, 629, 652), (645, 643, 659, 660), (643, 641, 658, 659), (641, 624, 655, 658), (625, 626, 657, 656), (624, 625, 656, 655), (660, 659, 665, 666), (659, 658, 664, 665), (658, 655, 661, 664), (656, 657, 663, 662), (655, 656, 662, 661), (666, 665, 671, 672), (665, 664, 670, 671), (664, 661, 667, 670), (662, 663, 669, 668), (661, 662, 668, 667), (668, 671, 670, 667), (669, 672, 671, 668), (146, 143, 684, 685), (143, 140, 683, 684), (140, 137, 682, 683), (137, 128, 681, 682), (128, 126, 680, 681), (126, 120, 679, 680), (120, 24, 678, 679), (24, 9, 677, 678), (9, 7, 676, 677), (7, 3, 674, 676), (0, 4, 675, 673), (3, 0, 673, 674), (687, 686, 674, 673), (686, 690, 676, 674), (700, 697, 688, 701), (690, 695, 696, 691), (686, 692, 695, 690), (689, 694, 693, 687), (687, 693, 692, 686), (692, 697, 700, 695), (694, 699, 698, 693), (693, 698, 697, 692), (695, 700, 696), (690, 691, 677, 676), (675, 689, 687, 673), (697, 698, 699, 688), (700, 701, 703, 702), (700, 702, 696), (702, 703, 705, 704), (696, 702, 704, 691), (704, 705, 707, 706), (691, 704, 706, 677), (706, 707, 709, 708), (677, 706, 708, 678), (744, 736, 734, 759), (711, 765, 767, 716), (714, 680, 679), (712, 715, 714, 679), (714, 718, 720, 717), (715, 719, 718, 714), (720, 724, 725, 721), (719, 723, 722, 718), (718, 722, 724, 720), (715, 716, 723, 719), (725, 727, 726, 721), (727, 729, 728, 726), (726, 728, 683, 682), (729, 731, 730, 728), (728, 730, 684, 683), (731, 733, 732, 730), (760, 773, 774, 761), (724, 737, 738, 725), (744, 767, 768, 736), (722, 735, 737, 724), (734, 771, 772, 759), (731, 741, 742, 733), (729, 740, 741, 731), (727, 739, 740, 729), (727, 725, 738, 739), (737, 745, 746, 738), (767, 744, 723, 716), (735, 743, 745, 737), (741, 749, 750, 742), (740, 748, 749, 741), (739, 747, 748, 740), (739, 738, 746, 747), (749, 753, 754, 750), (748, 752, 753, 749), (747, 751, 752, 748), (753, 757, 758, 754), (752, 756, 757, 753), (751, 755, 756, 752), (746, 745, 751, 747), (745, 743, 755, 751), (717, 720, 721, 681), (730, 732, 685, 684), (721, 726, 682, 681), (710, 712, 679, 678), (714, 717, 680), (717, 681, 680), (757, 761, 762, 758), (756, 760, 761, 757), (755, 759, 760, 756), (743, 744, 759, 755), (708, 709, 764, 763), (708, 763, 710, 678), (763, 764, 766, 765), (710, 763, 765, 711), (765, 766, 768, 767), (723, 744, 743, 735), (711, 712, 710), (711, 716, 715, 712), (723, 735, 722), (761, 769, 762), (774, 773, 776, 777), (772, 771, 770, 713), (759, 772, 773, 760), (775, 774, 777, 778), (773, 772, 713, 776), (761, 774, 775, 769), (713, 770, 780, 779), (778, 777, 782, 783), (776, 713, 779, 781), (777, 776, 781, 782), (779, 780, 785, 784), (783, 782, 787, 788), (781, 779, 784, 786), (782, 781, 786, 787), (784, 785, 790, 789), (788, 787, 792, 793), (786, 784, 789, 791), (787, 786, 791, 792), (791, 794, 793, 792), (791, 789, 790, 794)])
me_plane.polygons.foreach_set('use_smooth', [True] * 758)
me_plane.use_remesh_preserve_volume = False
me_plane.use_remesh_preserve_attributes = False
me_plane.use_mirror_vertex_groups = False
me_plane.update()

# ---- objects
ob_plane = bpy.data.objects.new('Plane', me_plane)

# ---- transforms, parenting, visibility, modifiers, constraints
ob_plane.location = (1.895e-16, -2.345, 0.8535)
ob_plane.rotation_euler = (1.571, -0.0, -0.0)
ob_plane.scale = (0.1248, 0.1248, 0.1248)
ob_plane.lineart.crease_threshold = 0.0
_m = ob_plane.modifiers.new('Mirror', 'MIRROR')
_m = ob_plane.modifiers.new('Subsurf', 'SUBSURF')
_m.uv_smooth = 'PRESERVE_CORNERS'
_m.quality = 2
_m.levels = 2
_m.show_only_control_edges = False

# ---- collection membership
col_collection_1.objects.link(ob_plane)

# ---- scene / render settings (as saved in the file)
scene.frame_start = 1; scene.frame_end = 250; scene.frame_set(1)
scene.render.engine = 'BLENDER_EEVEE_NEXT'
scene.render.image_settings.compression = 90
scene.render.resolution_percentage = 50
scene.render.dither_intensity = 0.0
scene.cycles.use_denoising = False
scene.cycles.samples = 10
scene.cycles.sampling_pattern = 'TABULATED_SOBOL'
scene.cycles.light_sampling_threshold = 0.0
scene.cycles.use_adaptive_sampling = False
scene.cycles.use_light_tree = False
scene.cycles.blur_glossy = 0.0
scene.cycles.volume_bounces = 1
scene.cycles.pixel_filter_type = 'GAUSSIAN'
scene.cycles.sample_clamp_indirect = 0.0
scene.view_settings.view_transform = 'Standard'
bpy.context.view_layer.update()

# ---- added for rendering (the .blend has no active camera and no usable light): camera, sun
cam_auto = bpy.data.cameras.new('AutoCamera')
cam_auto.lens = 50.0
cam_auto.sensor_width = 36.0
cam_auto.clip_end = 1000.0
ob_auto_camera = bpy.data.objects.new('AutoCamera', cam_auto)
scene.collection.objects.link(ob_auto_camera)
ob_auto_camera.location = (8.06362, -8.89436, 6.36177)
ob_auto_camera.rotation_euler = (1.09748, -7.21219e-08, 0.694738)
scene.camera = ob_auto_camera
light_auto_sun = bpy.data.lights.new('AutoSun', 'SUN')
light_auto_sun.energy = 3.0
light_auto_sun.angle = 0.0523599
ob_auto_sun = bpy.data.objects.new('AutoSun', light_auto_sun)
scene.collection.objects.link(ob_auto_sun)
ob_auto_sun.rotation_euler = (0.872665, 0.174533, 0.523599)
bpy.context.view_layer.update()
